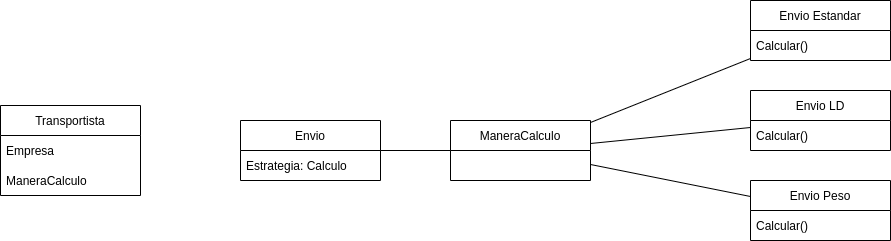

The diagram above was exported from draw.io. Its source (the exported page's mxGraphModel, read from the mxfile embedded in the PNG):
<mxGraphModel dx="1863" dy="400" grid="1" gridSize="10" guides="1" tooltips="1" connect="1" arrows="1" fold="1" page="1" pageScale="1" pageWidth="827" pageHeight="1169" math="0" shadow="0">
  <root>
    <mxCell id="0" />
    <mxCell id="1" parent="0" />
    <mxCell id="6Y3EzQcubKoUgQ6woziH-1" value="Transportista" style="swimlane;fontStyle=0;childLayout=stackLayout;horizontal=1;startSize=30;horizontalStack=0;resizeParent=1;resizeParentMax=0;resizeLast=0;collapsible=1;marginBottom=0;" parent="1" vertex="1">
      <mxGeometry x="-700" y="355" width="140" height="90" as="geometry" />
    </mxCell>
    <mxCell id="6Y3EzQcubKoUgQ6woziH-2" value="Empresa" style="text;strokeColor=none;fillColor=none;align=left;verticalAlign=middle;spacingLeft=4;spacingRight=4;overflow=hidden;points=[[0,0.5],[1,0.5]];portConstraint=eastwest;rotatable=0;" parent="6Y3EzQcubKoUgQ6woziH-1" vertex="1">
      <mxGeometry y="30" width="140" height="30" as="geometry" />
    </mxCell>
    <mxCell id="6Y3EzQcubKoUgQ6woziH-3" value="ManeraCalculo" style="text;strokeColor=none;fillColor=none;align=left;verticalAlign=middle;spacingLeft=4;spacingRight=4;overflow=hidden;points=[[0,0.5],[1,0.5]];portConstraint=eastwest;rotatable=0;" parent="6Y3EzQcubKoUgQ6woziH-1" vertex="1">
      <mxGeometry y="60" width="140" height="30" as="geometry" />
    </mxCell>
    <mxCell id="6Y3EzQcubKoUgQ6woziH-10" value="Envio" style="swimlane;fontStyle=0;childLayout=stackLayout;horizontal=1;startSize=30;horizontalStack=0;resizeParent=1;resizeParentMax=0;resizeLast=0;collapsible=1;marginBottom=0;" parent="1" vertex="1">
      <mxGeometry x="-460" y="370" width="140" height="60" as="geometry" />
    </mxCell>
    <mxCell id="6Y3EzQcubKoUgQ6woziH-13" value="Estrategia: Calculo" style="text;strokeColor=none;fillColor=none;align=left;verticalAlign=middle;spacingLeft=4;spacingRight=4;overflow=hidden;points=[[0,0.5],[1,0.5]];portConstraint=eastwest;rotatable=0;" parent="6Y3EzQcubKoUgQ6woziH-10" vertex="1">
      <mxGeometry y="30" width="140" height="30" as="geometry" />
    </mxCell>
    <mxCell id="6Y3EzQcubKoUgQ6woziH-30" value="ManeraCalculo" style="swimlane;fontStyle=0;childLayout=stackLayout;horizontal=1;startSize=30;horizontalStack=0;resizeParent=1;resizeParentMax=0;resizeLast=0;collapsible=1;marginBottom=0;" parent="1" vertex="1">
      <mxGeometry x="-250" y="370" width="140" height="60" as="geometry" />
    </mxCell>
    <mxCell id="6Y3EzQcubKoUgQ6woziH-46" value="Envio Peso" style="swimlane;fontStyle=0;childLayout=stackLayout;horizontal=1;startSize=30;horizontalStack=0;resizeParent=1;resizeParentMax=0;resizeLast=0;collapsible=1;marginBottom=0;" parent="1" vertex="1">
      <mxGeometry x="50" y="430" width="140" height="60" as="geometry" />
    </mxCell>
    <mxCell id="6Y3EzQcubKoUgQ6woziH-59" value="Calcular()" style="text;strokeColor=none;fillColor=none;align=left;verticalAlign=middle;spacingLeft=4;spacingRight=4;overflow=hidden;points=[[0,0.5],[1,0.5]];portConstraint=eastwest;rotatable=0;" parent="6Y3EzQcubKoUgQ6woziH-46" vertex="1">
      <mxGeometry y="30" width="140" height="30" as="geometry" />
    </mxCell>
    <mxCell id="6Y3EzQcubKoUgQ6woziH-50" value="Envio LD" style="swimlane;fontStyle=0;childLayout=stackLayout;horizontal=1;startSize=30;horizontalStack=0;resizeParent=1;resizeParentMax=0;resizeLast=0;collapsible=1;marginBottom=0;" parent="1" vertex="1">
      <mxGeometry x="50" y="340" width="140" height="60" as="geometry" />
    </mxCell>
    <mxCell id="6Y3EzQcubKoUgQ6woziH-58" value="Calcular()" style="text;strokeColor=none;fillColor=none;align=left;verticalAlign=middle;spacingLeft=4;spacingRight=4;overflow=hidden;points=[[0,0.5],[1,0.5]];portConstraint=eastwest;rotatable=0;" parent="6Y3EzQcubKoUgQ6woziH-50" vertex="1">
      <mxGeometry y="30" width="140" height="30" as="geometry" />
    </mxCell>
    <mxCell id="6Y3EzQcubKoUgQ6woziH-54" value="Envio Estandar" style="swimlane;fontStyle=0;childLayout=stackLayout;horizontal=1;startSize=30;horizontalStack=0;resizeParent=1;resizeParentMax=0;resizeLast=0;collapsible=1;marginBottom=0;" parent="1" vertex="1">
      <mxGeometry x="50" y="250" width="140" height="60" as="geometry" />
    </mxCell>
    <mxCell id="6Y3EzQcubKoUgQ6woziH-57" value="Calcular()" style="text;strokeColor=none;fillColor=none;align=left;verticalAlign=middle;spacingLeft=4;spacingRight=4;overflow=hidden;points=[[0,0.5],[1,0.5]];portConstraint=eastwest;rotatable=0;" parent="6Y3EzQcubKoUgQ6woziH-54" vertex="1">
      <mxGeometry y="30" width="140" height="30" as="geometry" />
    </mxCell>
    <mxCell id="6Y3EzQcubKoUgQ6woziH-60" value="" style="endArrow=none;html=1;rounded=0;" parent="1" source="6Y3EzQcubKoUgQ6woziH-30" target="6Y3EzQcubKoUgQ6woziH-50" edge="1">
      <mxGeometry width="50" height="50" relative="1" as="geometry">
        <mxPoint x="-50" y="395" as="sourcePoint" />
        <mxPoint y="345" as="targetPoint" />
      </mxGeometry>
    </mxCell>
    <mxCell id="6Y3EzQcubKoUgQ6woziH-61" value="" style="endArrow=none;html=1;rounded=0;" parent="1" source="6Y3EzQcubKoUgQ6woziH-30" target="6Y3EzQcubKoUgQ6woziH-46" edge="1">
      <mxGeometry width="50" height="50" relative="1" as="geometry">
        <mxPoint x="120" y="390" as="sourcePoint" />
        <mxPoint x="170" y="340" as="targetPoint" />
      </mxGeometry>
    </mxCell>
    <mxCell id="6Y3EzQcubKoUgQ6woziH-62" value="" style="endArrow=none;html=1;rounded=0;" parent="1" source="6Y3EzQcubKoUgQ6woziH-30" target="6Y3EzQcubKoUgQ6woziH-54" edge="1">
      <mxGeometry width="50" height="50" relative="1" as="geometry">
        <mxPoint x="120" y="390" as="sourcePoint" />
        <mxPoint x="170" y="340" as="targetPoint" />
      </mxGeometry>
    </mxCell>
    <mxCell id="6Y3EzQcubKoUgQ6woziH-63" value="" style="endArrow=none;html=1;rounded=0;" parent="1" source="6Y3EzQcubKoUgQ6woziH-10" target="6Y3EzQcubKoUgQ6woziH-30" edge="1">
      <mxGeometry width="50" height="50" relative="1" as="geometry">
        <mxPoint x="-200" y="490" as="sourcePoint" />
        <mxPoint x="-150" y="440" as="targetPoint" />
      </mxGeometry>
    </mxCell>
  </root>
</mxGraphModel>